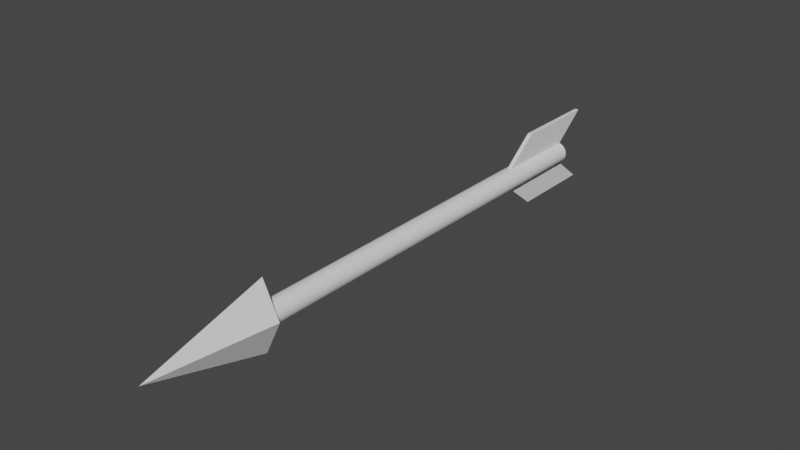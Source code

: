 # Source: Arrow_v3.blend  (saved by Blender 2.93.20; exported with 4.5.12 LTS)
import bpy
from mathutils import Matrix  # noqa: F401  (used for matrix-valued properties, if any)

bpy.ops.wm.read_factory_settings(use_empty=True)
scene = bpy.context.scene
scene.name = 'Scene'

# ---- collections
col_collection = bpy.data.collections.new('Collection'); scene.collection.children.link(col_collection)

# ---- world
world_world = bpy.data.worlds.new('World'); scene.world = world_world
world_world.use_nodes = True; world_world.node_tree.nodes.clear()
_N = world_world.node_tree.nodes; _L = world_world.node_tree.links
n0 = _N.new('ShaderNodeOutputWorld'); n0.name = 'World Output'; n0.location = (300, 300)
n1 = _N.new('ShaderNodeBackground'); n1.name = 'Background'; n1.location = (10, 300)
n1.inputs[0].default_value = (0.05088, 0.05088, 0.05088, 1.0)
_L.new(n1.outputs[0], n0.inputs[0])
n0.is_active_output = True
world_world.color = (0.05088, 0.05088, 0.05088)
world_world.use_sun_shadow = False
world_world.sun_shadow_jitter_overblur = 0.0

# ---- meshes
me_cylinder = bpy.data.meshes.new('Cylinder')
me_cylinder.from_pydata([(0.1655, -2.583, 0.0338), (0.1597, 3.724, -0.03084), (0.09112, 3.724, -0.1335), (0.001486, 3.724, -0.1607), (-0.1126, 3.724, -0.1134), (-0.1327, 3.724, -0.089), (-0.1567, 3.724, -0.03084), (-0.06025, 3.724, 0.1497), (-0.02999, 3.724, 0.1589), (0.03296, 3.724, 0.1589), (0.06323, 3.724, 0.1497), (0.09112, 3.724, 0.1348), (0.1156, 3.724, 0.1147), (0.1356, 3.724, 0.09027), (0.1505, 3.724, 0.06238), (0.1597, 3.724, 0.03211), (0.7071, -0.7071, 1.0), (0.8315, -0.5556, 1.0), (0.9239, -0.3827, 1.0), (0.9808, -0.1951, 1.0), (1.0, -4.371e-08, 1.0), (0.9808, 0.1951, 1.0), (0.9239, 0.3827, 1.0), (0.8315, 0.5556, 1.0), (0.7071, 0.7071, 1.0), (0.5556, 0.8315, 1.0), (0.3827, 0.9239, 1.0), (0.1951, 0.9808, 1.0), (-0.3827, 0.9239, 1.0), (-0.5556, 0.8315, 1.0), (-0.9239, -0.3827, 1.0), (-0.8315, -0.5556, 1.0), (-0.7071, -0.7071, 1.0), (-0.5556, -0.8315, 1.0), (-0.3827, -0.9239, 1.0), (-0.1951, -0.9808, 1.0), (-0.7071, 0.7071, 1.0), (-0.8315, 0.5556, 1.0), (-0.9239, 0.3827, 1.0), (-0.9808, 0.1951, 1.0), (0.1951, -0.9808, 1.0), (0.3827, -0.9239, 1.0), (0.5556, -0.8315, 1.0), (-1.0, 1.192e-08, 1.0), (-0.9808, -0.1951, 1.0), (-0.1951, 0.9808, 1.0), (0.1505, -2.543, -0.06058), (0.1356, -2.543, -0.08847), (0.1156, -2.543, -0.1129), (0.09112, -2.543, -0.133), (0.06323, -2.543, -0.1479), (0.03296, -2.543, -0.1571), (0.001487, -2.543, -0.1602), (-0.02999, -2.543, -0.1571), (-0.1327, -2.543, -0.08847), (-0.1476, -2.543, -0.06058), (-0.1567, -2.543, -0.03031), (-0.1567, -2.543, 0.03264), (-0.1327, -2.543, 0.0908), (-0.02999, -2.543, 0.1594), (0.09112, -2.543, 0.1353), (0.1156, -2.543, 0.1152), (0.1356, -2.543, 0.0908), (0.1505, -2.543, 0.0629), (0.1597, -2.543, 0.03264), (0.1406, -2.583, 0.0941), (0.1198, -2.583, 0.1194), (0.09442, -2.583, 0.1402), (0.03412, -2.583, 0.1652), (-0.06253, -2.583, 0.1557), (-0.1376, -2.583, 0.0941), (-0.1626, -2.583, 0.0338), (-0.1531, -2.583, -0.06285), (-0.1376, -2.583, -0.09176), (-0.03115, -2.583, -0.1629), (0.001487, -2.583, -0.1661), (0.03412, -2.583, -0.1629), (0.09442, -2.583, -0.1379), (0.1198, -2.583, -0.1171), (0.1406, -2.583, -0.09176), (0.1655, -2.542, -0.03147), (0.156, -2.542, -0.06285), (0.09442, -2.542, -0.1379), (0.0655, -2.542, -0.1534), (0.001487, -2.542, -0.1661), (-0.09144, -2.542, -0.1379), (-0.1376, -2.542, -0.09177), (-0.1626, -2.542, -0.03147), (-0.1626, -2.542, 0.0338), (-0.1531, -2.542, 0.06518), (-0.09144, -2.542, 0.1402), (-0.06253, -2.542, 0.1557), (0.09442, -2.542, 0.1402), (0.1198, -2.542, 0.1194), (0.1406, -2.542, 0.09409), (0.156, -2.542, 0.06518), (0.001347, -2.586, -0.5238), (0.09112, 2.415, -0.1334), (0.03296, 2.415, -0.1575), (0.001487, 2.415, -0.1606), (-0.1126, 2.415, -0.1133), (-0.1327, 2.415, -0.08885), (-0.1476, 2.415, -0.06096), (-0.1327, 2.415, 0.09042), (-0.1126, 2.415, 0.1149), (-0.06025, 2.415, 0.1498), (-0.02999, 2.415, 0.159), (0.001487, 2.415, 0.1621), (0.03296, 2.415, 0.159), (0.06323, 2.415, 0.1498), (0.09112, 2.415, 0.1349), (0.1156, 2.415, 0.1149), (0.1628, 3.724, 0.0006369), (0.1655, -2.583, -0.03147), (0.001486, 3.724, 0.162), (-0.08815, 3.724, 0.1348), (-0.1126, 3.724, 0.1147), (-0.1327, 3.724, 0.09027), (-0.1476, 3.724, 0.06238), (-0.1567, 3.724, 0.03211), (-0.1598, 3.724, 0.0006369), (-0.1476, 3.724, -0.0611), (-0.08815, 3.724, -0.1335), (-0.06025, 3.724, -0.1484), (-0.02999, 3.724, -0.1576), (0.03296, 3.724, -0.1576), (0.06323, 3.724, -0.1484), (0.1156, 3.724, -0.1134), (0.1356, 3.724, -0.089), (0.1505, 3.724, -0.0611), (0.2526, -2.584, 0.001202), (-0.7071, -0.7071, 1.0), (-0.8315, -0.5556, 1.0), (-0.9239, -0.3827, 1.0), (-0.9808, -0.1951, 1.0), (-1.0, -4.371e-08, 1.0), (-0.9808, 0.1951, 1.0), (-0.9239, 0.3827, 1.0), (-0.8315, 0.5556, 1.0), (-0.7071, 0.7071, 1.0), (-0.5556, 0.8315, 1.0), (-0.3827, 0.9239, 1.0), (-0.1951, 0.9808, 1.0), (0.0, 1.0, 1.0), (0.3827, 0.9239, 1.0), (0.5556, 0.8315, 1.0), (0.9239, -0.3827, 1.0), (0.8315, -0.5556, 1.0), (0.7071, -0.7071, 1.0), (0.5556, -0.8315, 1.0), (0.3827, -0.9239, 1.0), (0.1951, -0.9808, 1.0), (0.7071, 0.7071, 1.0), (0.8315, 0.5556, 1.0), (0.9239, 0.3827, 1.0), (0.9808, 0.1951, 1.0), (0.0, -1.0, 1.0), (-0.1951, -0.9808, 1.0), (-0.3827, -0.9239, 1.0), (-0.5556, -0.8315, 1.0), (1.0, 1.192e-08, 1.0), (0.9808, -0.1951, 1.0), (0.1951, 0.9808, 1.0), (0.06323, -2.543, 0.1502), (0.03296, -2.543, 0.1594), (0.001487, -2.543, 0.1625), (-0.06025, -2.543, 0.1502), (-0.08815, -2.543, 0.1353), (-0.1126, -2.543, 0.1152), (-0.1476, -2.543, 0.0629), (-0.1598, -2.543, 0.001163), (-0.1126, -2.543, -0.1129), (-0.08815, -2.543, -0.133), (-0.06025, -2.543, -0.1479), (0.1597, -2.543, -0.03031), (0.1628, -2.543, 0.001163), (0.156, -2.583, -0.06285), (0.0655, -2.583, -0.1534), (-0.06253, -2.583, -0.1534), (-0.09144, -2.583, -0.1379), (-0.1168, -2.583, -0.1171), (-0.1626, -2.583, -0.03147), (-0.1658, -2.583, 0.001167), (-0.1531, -2.583, 0.06518), (-0.1168, -2.583, 0.1194), (-0.09144, -2.583, 0.1402), (-0.03115, -2.583, 0.1652), (0.001487, -2.583, 0.1684), (0.0655, -2.583, 0.1557), (0.156, -2.583, 0.06518), (0.1688, -2.583, 0.001167), (0.1655, -2.542, 0.0338), (0.0655, -2.542, 0.1557), (0.03412, -2.542, 0.1652), (0.001487, -2.542, 0.1684), (-0.03115, -2.542, 0.1652), (-0.1168, -2.542, 0.1194), (-0.1376, -2.542, 0.09409), (-0.1658, -2.542, 0.001162), (-0.1531, -2.542, -0.06285), (-0.1168, -2.542, -0.1171), (-0.06253, -2.542, -0.1534), (-0.03115, -2.542, -0.1629), (0.03412, -2.542, -0.1629), (0.1198, -2.542, -0.1171), (0.1406, -2.542, -0.09177), (0.1688, -2.542, 0.001162), (-0.2488, -2.584, 0.001202), (0.001347, -2.585, 0.5262), (0.001346, -4.429, 0.001494), (0.1597, 2.415, 0.03226), (0.1505, 2.415, 0.06252), (0.1356, 2.415, 0.09042), (-0.08815, 2.415, 0.1349), (-0.1476, 2.415, 0.06252), (-0.1567, 2.415, 0.03226), (-0.1598, 2.415, 0.0007835), (-0.1567, 2.415, -0.03069), (-0.08815, 2.415, -0.1334), (-0.06025, 2.415, -0.1483), (-0.02999, 2.415, -0.1575), (0.06323, 2.415, -0.1483), (0.1156, 2.415, -0.1133), (0.1356, 2.415, -0.08885), (0.1505, 2.415, -0.06096), (0.1597, 2.415, -0.03069), (0.1628, 2.415, 0.0007835), (0.001486, 4.224, 0.562), (0.03296, 2.915, 0.559), (0.001487, 2.915, 0.5621), (-0.02999, 2.915, 0.559), (0.03296, 4.224, 0.5589), (-0.02999, 4.224, 0.5589), (0.001486, 4.224, -0.5607), (0.03296, 2.915, -0.5575), (0.001487, 2.915, -0.5606), (-0.02999, 4.224, -0.5576), (0.03296, 4.224, -0.5576), (-0.02999, 2.915, -0.5575)], [(22, 23), (23, 24), (17, 18), (24, 25), (18, 19), (25, 26), (26, 27), (41, 42), (19, 20), (27, 143), (20, 21), (42, 16), (21, 22), (16, 17), (36, 37), (30, 31), (31, 32), (32, 33), (33, 34), (34, 35), (37, 38), (38, 39), (39, 43), (43, 44), (35, 156), (156, 40), (40, 41), (44, 30), (143, 45), (45, 28), (28, 29), (29, 36), (137, 138), (138, 139), (132, 133), (139, 140), (133, 134), (140, 141), (141, 142), (158, 159), (134, 135), (142, 143), (135, 136), (159, 131), (136, 137), (131, 132), (152, 153), (146, 147), (147, 148), (148, 149), (149, 150), (150, 151), (153, 154), (154, 155), (155, 160), (160, 161), (151, 156), (156, 157), (157, 158), (161, 146), (143, 162), (162, 144), (144, 145), (145, 152)], [(199, 72, 181, 87), (194, 187, 68, 193), (83, 177, 76, 203), (93, 66, 65, 94), (84, 75, 74, 202), (204, 78, 77, 82), (206, 190, 113, 80), (112, 1, 129, 128, 127, 2, 126, 125, 3, 124, 123, 122, 4, 5, 121, 6, 120, 119, 118, 117, 116, 115, 7, 8, 114, 9, 10, 11, 12, 13, 14, 15), (192, 188, 67, 92), (89, 183, 70, 197), (201, 178, 179, 85), (95, 189, 0, 191), (81, 176, 79, 205), (198, 182, 71, 88), (91, 69, 186, 195), (103, 58, 168, 104), (98, 51, 52, 99), (220, 53, 173, 219), (110, 60, 61, 111), (106, 59, 165, 107), (225, 174, 46, 224), (212, 62, 63, 211), (101, 54, 55, 102), (223, 47, 48, 222), (217, 56, 170, 216), (210, 64, 175, 226), (97, 49, 50, 221), (215, 57, 169, 214), (100, 171, 54, 101), (224, 46, 47, 223), (111, 61, 62, 212), (214, 169, 58, 103), (109, 163, 60, 110), (99, 52, 53, 220), (216, 170, 57, 215), (221, 50, 51, 98), (102, 55, 56, 217), (105, 166, 59, 106), (222, 48, 49, 97), (211, 63, 64, 210), (63, 62, 94, 95), (58, 169, 89, 197), (171, 172, 85, 200), (172, 173, 201, 85), (46, 174, 80, 81), (62, 61, 93, 94), (165, 59, 195, 194), (47, 46, 81, 205), (64, 63, 95, 191), (61, 60, 92, 93), (167, 168, 196, 90), (49, 48, 204, 82), (173, 53, 202, 201), (54, 171, 200, 86), (59, 166, 91, 195), (166, 167, 90, 91), (56, 55, 199, 87), (52, 51, 203, 84), (169, 57, 88, 89), (51, 50, 83, 203), (168, 58, 197, 196), (50, 49, 82, 83), (175, 64, 191, 206), (57, 170, 198, 88), (170, 56, 87, 198), (53, 52, 84, 202), (48, 47, 205, 204), (60, 163, 192, 92), (55, 54, 86, 199), (174, 175, 206, 80), (196, 184, 185, 90), (200, 180, 73, 86), (193, 68, 188, 192), (88, 71, 183, 89), (82, 77, 177, 83), (191, 0, 190, 206), (87, 181, 182, 198), (205, 79, 78, 204), (86, 73, 72, 199), (94, 65, 189, 95), (85, 179, 180, 200), (80, 113, 176, 81), (92, 67, 66, 93), (202, 74, 178, 201), (90, 185, 69, 91), (203, 76, 75, 84), (197, 70, 184, 196), (96, 207, 209), (96, 209, 130), (96, 130, 207), (14, 211, 210, 15), (127, 222, 97, 2), (7, 105, 106, 8), (121, 102, 217, 6), (231, 227, 229, 228), (10, 109, 110, 11), (112, 226, 225, 1), (12, 111, 212, 13), (4, 100, 101, 5), (9, 108, 109, 10), (2, 97, 221, 126), (15, 210, 226, 112), (6, 217, 216, 120), (5, 101, 102, 121), (13, 212, 211, 14), (122, 218, 100, 4), (1, 225, 224, 129), (11, 110, 111, 12), (115, 213, 105, 7), (8, 106, 230, 232), (194, 195, 186, 187), (108, 107, 165, 164), (218, 219, 173, 172), (213, 104, 168, 167), (225, 226, 175, 174), (100, 218, 172, 171), (105, 213, 167, 166), (109, 108, 164, 163), (165, 194, 193, 164), (164, 193, 192, 163), (208, 209, 207), (208, 130, 209), (208, 207, 130), (123, 124, 220, 219), (118, 119, 215, 214), (127, 128, 223, 222), (116, 117, 103, 104), (125, 126, 221, 98), (119, 120, 216, 215), (117, 118, 214, 103), (128, 129, 224, 223), (115, 116, 104, 213), (122, 123, 219, 218), (108, 9, 231, 228), (106, 107, 229, 230), (107, 108, 228, 229), (114, 8, 232, 227), (98, 99, 235, 234), (3, 125, 237, 233), (9, 114, 227, 231), (232, 230, 229, 227), (235, 233, 237, 234), (236, 233, 235, 238), (125, 98, 234, 237), (99, 220, 238, 235), (124, 3, 233, 236), (220, 124, 236, 238)])
_uv = me_cylinder.uv_layers.new(name='UVMap')
_uv.uv.foreach_set('vector', [0.5625, 0.9836, 0.5625, 0.9885, 0.5312, 0.9885, 0.5312, 0.9836, 0.25, 0.9836, 0.25, 0.9885, 0.2188, 0.9885, 0.2188, 0.9836, 0.8125, 0.9836, 0.8125, 0.9885, 0.7812, 0.9885, 0.7812, 0.9836, 0.125, 0.9836, 0.125, 0.9885, 0.09375, 0.9885, 0.09375, 0.9836, 0.75, 0.9836, 0.75, 0.9885, 0.7188, 0.9885, 0.7188, 0.9836, 0.875, 0.9836, 0.875, 0.9885, 0.8438, 0.9885, 0.8438, 0.9836, 1.0, 0.9836, 1.0, 0.9885, 0.9688, 0.9885, 0.9688, 0.9836, 0.75, 0.49, 0.7968, 0.4854, 0.8418, 0.4717, 0.8833, 0.4496, 0.9197, 0.4197, 0.9496, 0.3833, 0.9717, 0.3418, 0.9854, 0.2968, 0.99, 0.25, 0.9854, 0.2032, 0.9717, 0.1582, 0.9496, 0.1167, 0.9197, 0.08029, 0.8833, 0.05045, 0.8418, 0.02827, 0.7968, 0.01461, 0.75, 0.01, 0.7032, 0.01461, 0.6582, 0.02827, 0.6167, 0.05045, 0.5803, 0.08029, 0.5504, 0.1167, 0.5283, 0.1582, 0.5146, 0.2032, 0.51, 0.25, 0.5146, 0.2968, 0.5283, 0.3418, 0.5504, 0.3833, 0.5803, 0.4197, 0.6167, 0.4496, 0.6582, 0.4717, 0.7032, 0.4854, 0.1875, 0.9836, 0.1875, 0.9885, 0.1562, 0.9885, 0.1562, 0.9836, 0.4375, 0.9836, 0.4375, 0.9885, 0.4063, 0.9885, 0.4063, 0.9836, 0.6875, 0.9836, 0.6875, 0.9885, 0.6562, 0.9885, 0.6563, 0.9836, 0.0625, 0.9836, 0.0625, 0.9885, 0.03125, 0.9885, 0.03125, 0.9836, 0.9375, 0.9836, 0.9375, 0.9885, 0.9062, 0.9885, 0.9062, 0.9836, 0.5, 0.9836, 0.5, 0.9885, 0.4688, 0.9885, 0.4688, 0.9836, 0.3125, 0.9836, 0.3125, 0.9885, 0.2812, 0.9885, 0.2812, 0.9836, 0.4062, 0.6348, 0.4063, 0.9836, 0.375, 0.9836, 0.375, 0.6348, 0.7812, 0.6348, 0.7812, 0.9836, 0.75, 0.9836, 0.75, 0.6348, 0.7188, 0.6348, 0.7188, 0.9836, 0.6875, 0.9836, 0.6875, 0.6348, 0.1562, 0.6348, 0.1562, 0.9836, 0.125, 0.9836, 0.125, 0.6348, 0.2812, 0.6348, 0.2812, 0.9836, 0.25, 0.9836, 0.25, 0.6348, 0.9688, 0.6348, 0.9688, 0.9836, 0.9375, 0.9836, 0.9375, 0.6348, 0.09375, 0.6348, 0.09375, 0.9836, 0.0625, 0.9836, 0.0625, 0.6348, 0.5938, 0.6348, 0.5938, 0.9836, 0.5625, 0.9836, 0.5625, 0.6348, 0.9062, 0.6348, 0.9062, 0.9836, 0.875, 0.9836, 0.875, 0.6348, 0.5312, 0.6348, 0.5312, 0.9836, 0.5, 0.9836, 0.5, 0.6348, 0.03125, 0.6348, 0.03125, 0.9836, 0.0, 0.9836, 0.0, 0.6348, 0.8438, 0.6348, 0.8438, 0.9836, 0.8125, 0.9836, 0.8125, 0.6348, 0.4688, 0.6348, 0.4688, 0.9836, 0.4375, 0.9836, 0.4375, 0.6348, 0.625, 0.6348, 0.625, 0.9836, 0.5938, 0.9836, 0.5938, 0.6348, 0.9375, 0.6348, 0.9375, 0.9836, 0.9062, 0.9836, 0.9062, 0.6348, 0.125, 0.6348, 0.125, 0.9836, 0.09375, 0.9836, 0.09375, 0.6348, 0.4375, 0.6348, 0.4375, 0.9836, 0.4063, 0.9836, 0.4062, 0.6348, 0.1875, 0.6348, 0.1875, 0.9836, 0.1562, 0.9836, 0.1562, 0.6348, 0.75, 0.6348, 0.75, 0.9836, 0.7188, 0.9836, 0.7188, 0.6348, 0.5, 0.6348, 0.5, 0.9836, 0.4688, 0.9836, 0.4688, 0.6348, 0.8125, 0.6348, 0.8125, 0.9836, 0.7812, 0.9836, 0.7812, 0.6348, 0.5625, 0.6348, 0.5625, 0.9836, 0.5312, 0.9836, 0.5312, 0.6348, 0.3125, 0.6348, 0.3125, 0.9836, 0.2812, 0.9836, 0.2812, 0.6348, 0.875, 0.6348, 0.875, 0.9836, 0.8438, 0.9836, 0.8438, 0.6348, 0.0625, 0.6348, 0.0625, 0.9836, 0.03125, 0.9836, 0.03125, 0.6348, 0.0625, 0.9836, 0.09375, 0.9836, 0.09375, 0.9836, 0.0625, 0.9836, 0.4063, 0.9836, 0.4375, 0.9836, 0.4375, 0.9836, 0.4063, 0.9836, 0.625, 0.9836, 0.6563, 0.9836, 0.6563, 0.9836, 0.625, 0.9836, 0.6563, 0.9836, 0.6875, 0.9836, 0.6875, 0.9836, 0.6563, 0.9836, 0.9375, 0.9836, 0.9688, 0.9836, 0.9688, 0.9836, 0.9375, 0.9836, 0.09375, 0.9836, 0.125, 0.9836, 0.125, 0.9836, 0.09375, 0.9836, 0.25, 0.9836, 0.2812, 0.9836, 0.2812, 0.9836, 0.25, 0.9836, 0.9062, 0.9836, 0.9375, 0.9836, 0.9375, 0.9836, 0.9062, 0.9836, 0.03125, 0.9836, 0.0625, 0.9836, 0.0625, 0.9836, 0.03125, 0.9836, 0.125, 0.9836, 0.1562, 0.9836, 0.1562, 0.9836, 0.125, 0.9836, 0.3438, 0.9836, 0.375, 0.9836, 0.375, 0.9836, 0.3438, 0.9836, 0.8438, 0.9836, 0.875, 0.9836, 0.875, 0.9836, 0.8438, 0.9836, 0.6875, 0.9836, 0.7188, 0.9836, 0.7188, 0.9836, 0.6875, 0.9836, 0.5938, 0.9836, 0.625, 0.9836, 0.625, 0.9836, 0.5938, 0.9836, 0.2812, 0.9836, 0.3125, 0.9836, 0.3125, 0.9836, 0.2812, 0.9836, 0.3125, 0.9836, 0.3438, 0.9836, 0.3438, 0.9836, 0.3125, 0.9836, 0.5312, 0.9836, 0.5625, 0.9836, 0.5625, 0.9836, 0.5312, 0.9836, 0.75, 0.9836, 0.7812, 0.9836, 0.7812, 0.9836, 0.75, 0.9836, 0.4375, 0.9836, 0.4688, 0.9836, 0.4688, 0.9836, 0.4375, 0.9836, 0.7812, 0.9836, 0.8125, 0.9836, 0.8125, 0.9836, 0.7812, 0.9836, 0.375, 0.9836, 0.4063, 0.9836, 0.4063, 0.9836, 0.375, 0.9836, 0.8125, 0.9836, 0.8438, 0.9836, 0.8438, 0.9836, 0.8125, 0.9836, 0.0, 0.9836, 0.03125, 0.9836, 0.03125, 0.9836, 0.0, 0.9836, 0.4688, 0.9836, 0.5, 0.9836, 0.5, 0.9836, 0.4688, 0.9836, 0.5, 0.9836, 0.5312, 0.9836, 0.5312, 0.9836, 0.5, 0.9836, 0.7188, 0.9836, 0.75, 0.9836, 0.75, 0.9836, 0.7188, 0.9836, 0.875, 0.9836, 0.9062, 0.9836, 0.9062, 0.9836, 0.875, 0.9836, 0.1562, 0.9836, 0.1875, 0.9836, 0.1875, 0.9836, 0.1562, 0.9836, 0.5625, 0.9836, 0.5938, 0.9836, 0.5938, 0.9836, 0.5625, 0.9836, 0.9688, 0.9836, 1.0, 0.9836, 1.0, 0.9836, 0.9688, 0.9836, 0.375, 0.9836, 0.375, 0.9885, 0.3438, 0.9885, 0.3438, 0.9836, 0.625, 0.9836, 0.625, 0.9885, 0.5938, 0.9885, 0.5938, 0.9836, 0.2188, 0.9836, 0.2188, 0.9885, 0.1875, 0.9885, 0.1875, 0.9836, 0.4688, 0.9836, 0.4688, 0.9885, 0.4375, 0.9885, 0.4375, 0.9836, 0.8438, 0.9836, 0.8438, 0.9885, 0.8125, 0.9885, 0.8125, 0.9836, 0.03125, 0.9836, 0.03125, 0.9885, 0.0, 0.9885, 0.0, 0.9836, 0.5312, 0.9836, 0.5312, 0.9885, 0.5, 0.9885, 0.5, 0.9836, 0.9062, 0.9836, 0.9062, 0.9885, 0.875, 0.9885, 0.875, 0.9836, 0.5938, 0.9836, 0.5938, 0.9885, 0.5625, 0.9885, 0.5625, 0.9836, 0.09375, 0.9836, 0.09375, 0.9885, 0.0625, 0.9885, 0.0625, 0.9836, 0.6563, 0.9836, 0.6562, 0.9885, 0.625, 0.9885, 0.625, 0.9836, 0.9688, 0.9836, 0.9688, 0.9885, 0.9375, 0.9885, 0.9375, 0.9836, 0.1562, 0.9836, 0.1562, 0.9885, 0.125, 0.9885, 0.125, 0.9836, 0.7188, 0.9836, 0.7188, 0.9885, 0.6875, 0.9885, 0.6875, 0.9836, 0.3438, 0.9836, 0.3438, 0.9885, 0.3125, 0.9885, 0.3125, 0.9836, 0.7812, 0.9836, 0.7812, 0.9885, 0.75, 0.9885, 0.75, 0.9836, 0.4063, 0.9836, 0.4063, 0.9885, 0.375, 0.9885, 0.375, 0.9836, 0.0, 0.0, 0.0, 0.0, 0.0, 0.0, 0.0, 0.0, 0.0, 0.0, 0.0, 0.0, 0.0, 0.0, 0.0, 0.0, 0.0, 0.0, 0.0625, 0.5, 0.0625, 0.6348, 0.03125, 0.6348, 0.03125, 0.5, 0.875, 0.5, 0.875, 0.6348, 0.8438, 0.6348, 0.8438, 0.5, 0.3125, 0.5, 0.3125, 0.6348, 0.2812, 0.6348, 0.2812, 0.5, 0.5625, 0.5, 0.5625, 0.6348, 0.5312, 0.6348, 0.5312, 0.5, 0.5146, 0.2968, 0.51, 0.25, 0.25, 0.6348, 0.7812, 0.6348, 0.1875, 0.5, 0.1875, 0.6348, 0.1562, 0.6348, 0.1562, 0.5, 1.0, 0.5, 1.0, 0.6348, 0.9688, 0.6348, 0.9688, 0.5, 0.125, 0.5, 0.125, 0.6348, 0.09375, 0.6348, 0.09375, 0.5, 0.625, 0.5, 0.625, 0.6348, 0.5938, 0.6348, 0.5938, 0.5, 0.2188, 0.5, 0.2188, 0.6348, 0.1875, 0.6348, 0.1875, 0.5, 0.8438, 0.5, 0.8438, 0.6348, 0.8125, 0.6348, 0.8125, 0.5, 0.03125, 0.5, 0.03125, 0.6348, 0.0, 0.6348, 0.0, 0.5, 0.5312, 0.5, 0.5312, 0.6348, 0.5, 0.6348, 0.5, 0.5, 0.5938, 0.5, 0.5938, 0.6348, 0.5625, 0.6348, 0.5625, 0.5, 0.09375, 0.5, 0.09375, 0.6348, 0.0625, 0.6348, 0.0625, 0.5, 0.6562, 0.5, 0.6562, 0.6348, 0.625, 0.6348, 0.625, 0.5, 0.9688, 0.5, 0.9688, 0.6348, 0.9375, 0.6348, 0.9375, 0.5, 0.1562, 0.5, 0.1562, 0.6348, 0.125, 0.6348, 0.125, 0.5, 0.3438, 0.5, 0.3438, 0.6348, 0.3125, 0.6348, 0.3125, 0.5, 0.2812, 0.5, 0.2812, 0.6348, 0.2812, 0.6348, 0.2812, 0.5, 0.75, 0.9836, 0.7188, 0.9836, 0.7188, 0.9885, 0.75, 0.9885, 0.7812, 0.6348, 0.75, 0.6348, 0.75, 0.9836, 0.7812, 0.9836, 0.3438, 0.6348, 0.3125, 0.6348, 0.3125, 0.9836, 0.3438, 0.9836, 0.6562, 0.6348, 0.625, 0.6348, 0.625, 0.9836, 0.6563, 0.9836, 0.03125, 0.6348, 0.0, 0.6348, 0.0, 0.9836, 0.03125, 0.9836, 0.375, 0.6348, 0.3438, 0.6348, 0.3438, 0.9836, 0.375, 0.9836, 0.6875, 0.6348, 0.6562, 0.6348, 0.6563, 0.9836, 0.6875, 0.9836, 0.8125, 0.6348, 0.7812, 0.6348, 0.7812, 0.9836, 0.8125, 0.9836, 0.75, 0.9836, 0.75, 0.9836, 0.7812, 0.9836, 0.7812, 0.9836, 0.7812, 0.9836, 0.7812, 0.9836, 0.8125, 0.9836, 0.8125, 0.9836, 0.0, 0.0, 0.0, 0.0, 0.0, 0.0, 0.0, 0.0, 0.0, 0.0, 0.0, 0.0, 0.0, 0.0, 0.0, 0.0, 0.0, 0.0, 0.3125, 0.5, 0.2812, 0.5, 0.2812, 0.6348, 0.3125, 0.6348, 0.5625, 0.5, 0.5312, 0.5, 0.5312, 0.6348, 0.5625, 0.6348, 0.125, 0.5, 0.09375, 0.5, 0.09375, 0.6348, 0.125, 0.6348, 0.625, 0.5, 0.5938, 0.5, 0.5938, 0.6348, 0.625, 0.6348, 0.2188, 0.5, 0.1875, 0.5, 0.1875, 0.6348, 0.2188, 0.6348, 0.5312, 0.5, 0.5, 0.5, 0.5, 0.6348, 0.5312, 0.6348, 0.5938, 0.5, 0.5625, 0.5, 0.5625, 0.6348, 0.5938, 0.6348, 0.09375, 0.5, 0.0625, 0.5, 0.0625, 0.6348, 0.09375, 0.6348, 0.6562, 0.5, 0.625, 0.5, 0.625, 0.6348, 0.6562, 0.6348, 0.3438, 0.5, 0.3125, 0.5, 0.3125, 0.6348, 0.3438, 0.6348, 0.2188, 0.6348, 0.2188, 0.5, 0.2188, 0.5, 0.2188, 0.6348, 0.2812, 0.6348, 0.25, 0.6348, 0.25, 0.6348, 0.2812, 0.6348, 0.75, 0.6348, 0.7812, 0.6348, 0.7812, 0.6348, 0.75, 0.6348, 0.51, 0.25, 0.5146, 0.2032, 0.5146, 0.2032, 0.51, 0.25, 0.7812, 0.6348, 0.75, 0.6348, 0.75, 0.6348, 0.7812, 0.6348, 0.99, 0.25, 0.9854, 0.2968, 0.9854, 0.2968, 0.99, 0.25, 0.5146, 0.2968, 0.51, 0.25, 0.51, 0.25, 0.5146, 0.2968, 0.5146, 0.2032, 0.2812, 0.6348, 0.25, 0.6348, 0.51, 0.25, 0.75, 0.6348, 0.99, 0.25, 0.9854, 0.2968, 0.2188, 0.6348, 0.9854, 0.2032, 0.99, 0.25, 0.75, 0.6348, 0.7188, 0.6348, 0.2188, 0.5, 0.2188, 0.6348, 0.2188, 0.6348, 0.2188, 0.5, 0.75, 0.6348, 0.7188, 0.6348, 0.7188, 0.6348, 0.75, 0.6348, 0.9854, 0.2032, 0.99, 0.25, 0.99, 0.25, 0.9854, 0.2032, 0.2812, 0.6348, 0.2812, 0.5, 0.2812, 0.5, 0.2812, 0.6348])
me_cylinder.use_remesh_fix_poles = True
me_cylinder.use_remesh_preserve_attributes = False
me_cylinder.update()

# ---- objects
ob_cylinder = bpy.data.objects.new('Cylinder', me_cylinder)

# ---- transforms, parenting, visibility, modifiers, constraints
ob_cylinder.location = (0.0, 0.0, 0.0)

# ---- collection membership
col_collection.objects.link(ob_cylinder)

# ---- scene / render settings (as saved in the file)
scene.frame_start = 1; scene.frame_end = 250; scene.frame_set(1)
scene.render.engine = 'BLENDER_EEVEE_NEXT'
scene.cycles.use_denoising = False
scene.cycles.samples = 128
scene.cycles.sampling_pattern = 'TABULATED_SOBOL'
scene.cycles.use_adaptive_sampling = False
scene.cycles.use_light_tree = False
scene.view_settings.view_transform = 'Filmic'
bpy.context.view_layer.update()

# ---- added for rendering (the .blend has no active camera and no usable light): camera, sun
cam_auto = bpy.data.cameras.new('AutoCamera')
cam_auto.lens = 50.0
cam_auto.sensor_width = 36.0
cam_auto.clip_end = 1000.0
ob_auto_camera = bpy.data.objects.new('AutoCamera', cam_auto)
scene.collection.objects.link(ob_auto_camera)
ob_auto_camera.location = (8.34219, -10.1131, 6.8934)
ob_auto_camera.rotation_euler = (1.09748, -7.21219e-08, 0.694738)
scene.camera = ob_auto_camera
light_auto_sun = bpy.data.lights.new('AutoSun', 'SUN')
light_auto_sun.energy = 3.0
light_auto_sun.angle = 0.0523599
ob_auto_sun = bpy.data.objects.new('AutoSun', light_auto_sun)
scene.collection.objects.link(ob_auto_sun)
ob_auto_sun.rotation_euler = (0.872665, 0.174533, 0.523599)
bpy.context.view_layer.update()
